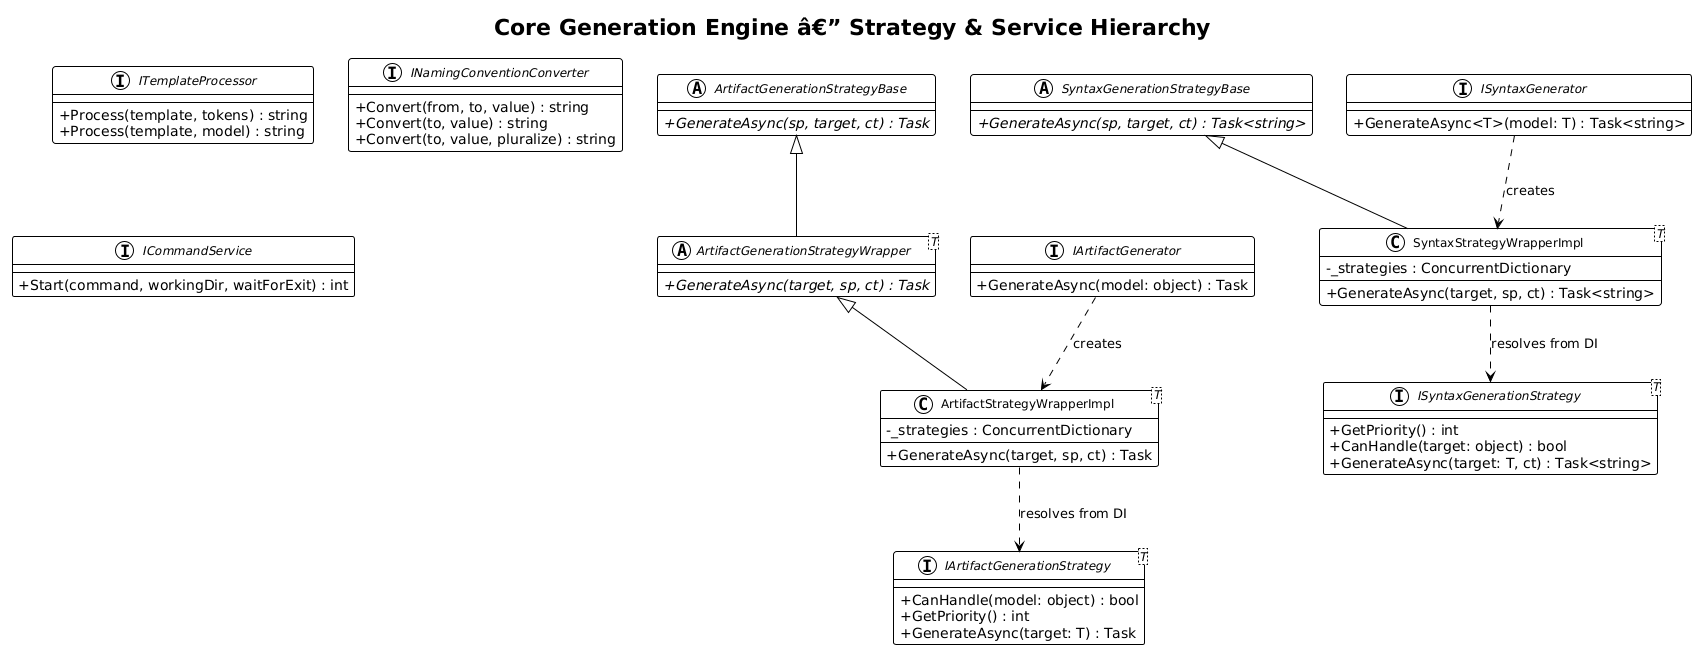

The diagram above was rendered by PlantUML. Its source (embedded in the PNG):
@startuml
!theme plain
skinparam classAttributeIconSize 0
skinparam classFontSize 12

title Core Generation Engine â€” Strategy & Service Hierarchy

interface "IArtifactGenerationStrategy<T>" as IAS {
    +CanHandle(model: object) : bool
    +GetPriority() : int
    +GenerateAsync(target: T) : Task
}

abstract class ArtifactGenerationStrategyBase {
    +{abstract} GenerateAsync(sp, target, ct) : Task
}

abstract class "ArtifactGenerationStrategyWrapper<T>" as ASW {
    +{abstract} GenerateAsync(target, sp, ct) : Task
}

class "ArtifactStrategyWrapperImpl<T>" as ASWI {
    -_strategies : ConcurrentDictionary
    +GenerateAsync(target, sp, ct) : Task
}

interface "ISyntaxGenerationStrategy<T>" as ISS {
    +GetPriority() : int
    +CanHandle(target: object) : bool
    +GenerateAsync(target: T, ct) : Task<string>
}

abstract class SyntaxGenerationStrategyBase {
    +{abstract} GenerateAsync(sp, target, ct) : Task<string>
}

class "SyntaxStrategyWrapperImpl<T>" as SSWI {
    -_strategies : ConcurrentDictionary
    +GenerateAsync(target, sp, ct) : Task<string>
}

interface IArtifactGenerator {
    +GenerateAsync(model: object) : Task
}

interface ISyntaxGenerator {
    +GenerateAsync<T>(model: T) : Task<string>
}

interface ITemplateProcessor {
    +Process(template, tokens) : string
    +Process(template, model) : string
}

interface INamingConventionConverter {
    +Convert(from, to, value) : string
    +Convert(to, value) : string
    +Convert(to, value, pluralize) : string
}

interface ICommandService {
    +Start(command, workingDir, waitForExit) : int
}

ArtifactGenerationStrategyBase <|-- ASW
ASW <|-- ASWI
SyntaxGenerationStrategyBase <|-- SSWI
IArtifactGenerator ..> ASWI : creates
ISyntaxGenerator ..> SSWI : creates
ASWI ..> IAS : resolves from DI
SSWI ..> ISS : resolves from DI
@enduml